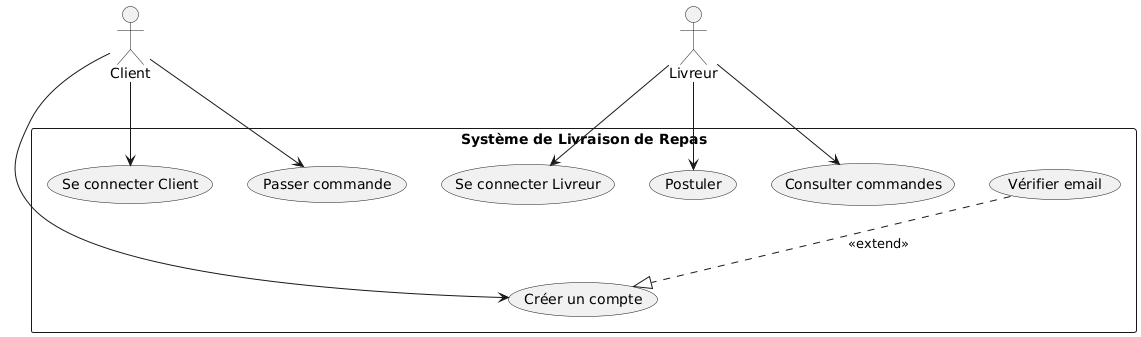

The diagram above was rendered by PlantUML. Its source (embedded in the PNG):
@startuml
' Définition du système contenant tous les cas d'utilisation

rectangle "Système de Livraison de Repas" as System {
    ' Use cases pour les Clients
    usecase "Se connecter Client" as UC1
    usecase "Créer un compte" as UC2
    usecase "Passer commande" as UC4
    
    ' Use cases pour les Livreurs
    usecase "Se connecter Livreur" as UC5
    usecase "Postuler" as UC6
    usecase "Consulter commandes" as UC7
   


    
    ' Cas d'utilisation optionnel en extension du "Créer un compte"
    usecase "Vérifier email" as VE  
}

' Définition des acteurs
actor Client
actor Livreur


' Associations entre acteurs et cas d'utilisation
Client --> UC1
Client --> UC2
Client --> UC4

Livreur --> UC5
Livreur --> UC6
Livreur --> UC7




' Relation « extend » : Vérifier email étend la création d'un compte
VE ..|> UC2 : <<extend>>
@enduml